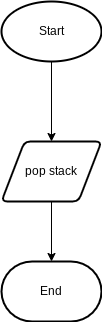

The diagram above was exported from draw.io. Its source (the exported page's mxGraphModel, read from the mxfile embedded in the PNG):
<mxGraphModel dx="1074" dy="741" grid="1" gridSize="10" guides="1" tooltips="1" connect="1" arrows="1" fold="1" page="1" pageScale="1" pageWidth="827" pageHeight="1169" math="0" shadow="0">
  <root>
    <mxCell id="0" />
    <mxCell id="1" parent="0" />
    <mxCell id="5" value="" style="edgeStyle=none;html=1;" parent="1" source="2" target="4" edge="1">
      <mxGeometry relative="1" as="geometry" />
    </mxCell>
    <mxCell id="2" value="Start" style="strokeWidth=2;html=1;shape=mxgraph.flowchart.start_1;whiteSpace=wrap;" parent="1" vertex="1">
      <mxGeometry x="380" y="90" width="100" height="60" as="geometry" />
    </mxCell>
    <mxCell id="7" value="" style="edgeStyle=none;html=1;" edge="1" parent="1" source="4" target="6">
      <mxGeometry relative="1" as="geometry" />
    </mxCell>
    <mxCell id="4" value="pop stack" style="shape=parallelogram;html=1;strokeWidth=2;perimeter=parallelogramPerimeter;whiteSpace=wrap;rounded=1;arcSize=12;size=0.23;" parent="1" vertex="1">
      <mxGeometry x="380" y="230" width="100" height="60" as="geometry" />
    </mxCell>
    <mxCell id="6" value="End&lt;br&gt;" style="strokeWidth=2;html=1;shape=mxgraph.flowchart.terminator;whiteSpace=wrap;" vertex="1" parent="1">
      <mxGeometry x="380" y="350" width="100" height="60" as="geometry" />
    </mxCell>
  </root>
</mxGraphModel>